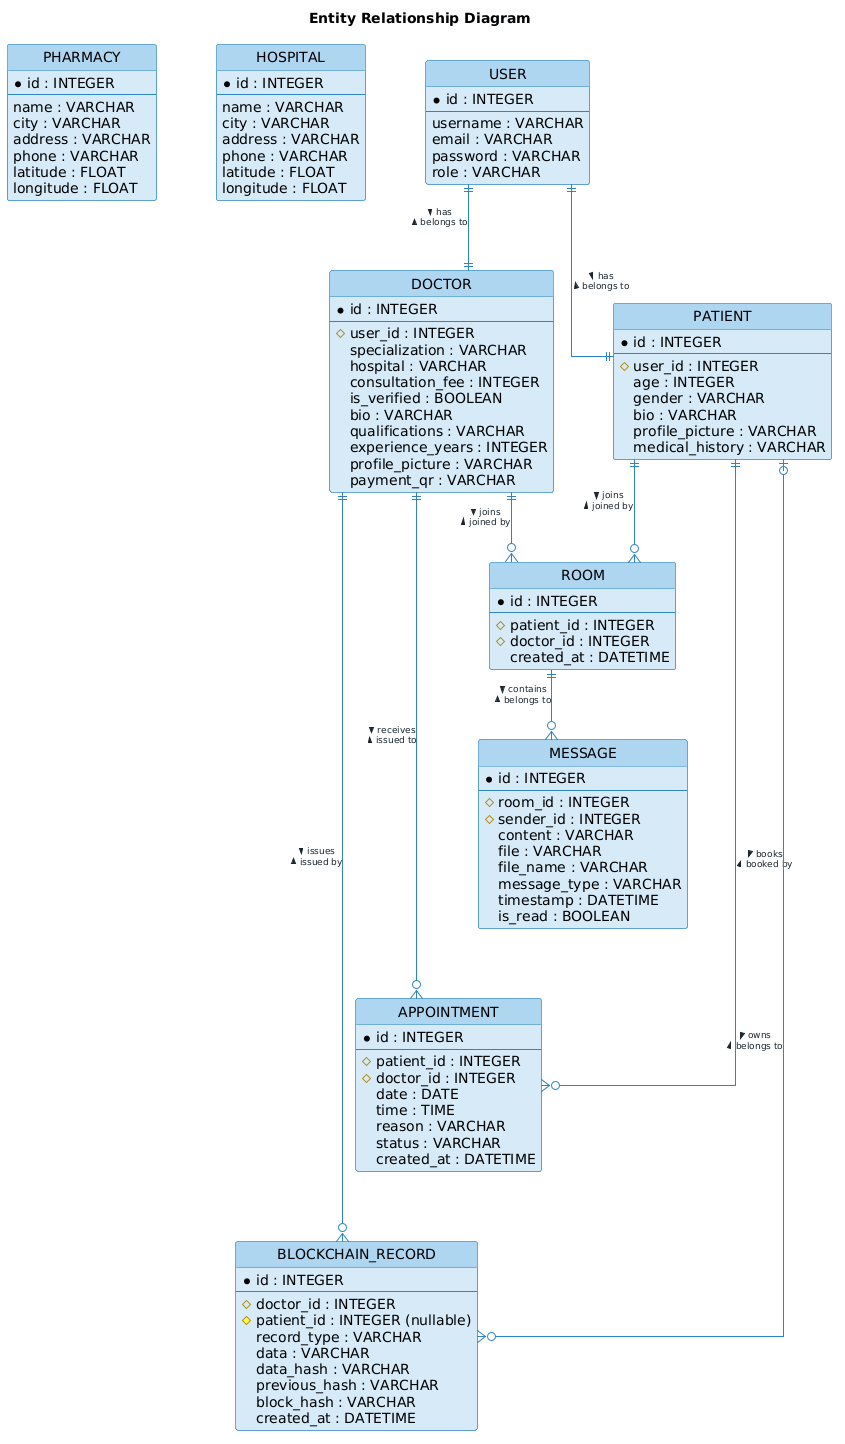

The diagram above was rendered by PlantUML. Its source (embedded in the PNG):
@startuml
title Entity Relationship Diagram
top to bottom direction
skinparam linetype ortho
skinparam ranksep 70
skinparam nodesep 60
skinparam entity {
  BackgroundColor #D6EAF8
  BorderColor #2E86C1
  FontColor #1A252F
  FontSize 11
  HeaderBackgroundColor #AED6F1
  FontStyle plain
}
skinparam entityAttribute {
  BackgroundColor #EBF5FB
  BorderColor #2E86C1
  FontColor #1A252F
}
skinparam arrow {
  Color #2E86C1
  FontSize 9
  FontColor #1A252F
}
skinparam class {
  BackgroundColor #D6EAF8
  BorderColor #2E86C1
  HeaderBackgroundColor #AED6F1
}
hide circle
entity USER {
  * id : INTEGER
  --
  username : VARCHAR
  email : VARCHAR
  password : VARCHAR
  role : VARCHAR
}
entity DOCTOR {
  * id : INTEGER
  --
  # user_id : INTEGER
  specialization : VARCHAR
  hospital : VARCHAR
  consultation_fee : INTEGER
  is_verified : BOOLEAN
  bio : VARCHAR
  qualifications : VARCHAR
  experience_years : INTEGER
  profile_picture : VARCHAR
  payment_qr : VARCHAR
}
entity PATIENT {
  * id : INTEGER
  --
  # user_id : INTEGER
  age : INTEGER
  gender : VARCHAR
  bio : VARCHAR
  profile_picture : VARCHAR
  medical_history : VARCHAR
}
entity ROOM {
  * id : INTEGER
  --
  # patient_id : INTEGER
  # doctor_id : INTEGER
  created_at : DATETIME
}
entity MESSAGE {
  * id : INTEGER
  --
  # room_id : INTEGER
  # sender_id : INTEGER
  content : VARCHAR
  file : VARCHAR
  file_name : VARCHAR
  message_type : VARCHAR
  timestamp : DATETIME
  is_read : BOOLEAN
}
entity APPOINTMENT {
  * id : INTEGER
  --
  # patient_id : INTEGER
  # doctor_id : INTEGER
  date : DATE
  time : TIME
  reason : VARCHAR
  status : VARCHAR
  created_at : DATETIME
}
entity BLOCKCHAIN_RECORD {
  * id : INTEGER
  --
  # doctor_id : INTEGER
  # patient_id : INTEGER (nullable)
  record_type : VARCHAR
  data : VARCHAR
  data_hash : VARCHAR
  previous_hash : VARCHAR
  block_hash : VARCHAR
  created_at : DATETIME
}
entity HOSPITAL {
  * id : INTEGER
  --
  name : VARCHAR
  city : VARCHAR
  address : VARCHAR
  phone : VARCHAR
  latitude : FLOAT
  longitude : FLOAT
}
entity PHARMACY {
  * id : INTEGER
  --
  name : VARCHAR
  city : VARCHAR
  address : VARCHAR
  phone : VARCHAR
  latitude : FLOAT
  longitude : FLOAT
}
' ── Relationships ────────────────────────
USER    ||--|| DOCTOR            : "has >\n< belongs to"
USER    ||--|| PATIENT           : "has >\n< belongs to"
DOCTOR  ||--o{ ROOM              : "joins >\n< joined by"
PATIENT ||--o{ ROOM              : "joins >\n< joined by"
ROOM    ||--o{ MESSAGE           : "contains >\n< belongs to"
PATIENT ||--o{ APPOINTMENT       : "books >\n< booked by"
DOCTOR  ||--o{ APPOINTMENT       : "receives >\n< issued to"
DOCTOR  ||--o{ BLOCKCHAIN_RECORD : "issues >\n< issued by"
PATIENT |o--o{ BLOCKCHAIN_RECORD : "owns >\n< belongs to"
' ── Layout ──────────────────────────────
PHARMACY  -[hidden]right-> HOSPITAL
HOSPITAL  -[hidden]right-> USER
USER      -[hidden]down-> DOCTOR
DOCTOR    -[hidden]right-> PATIENT
DOCTOR    -[hidden]down-> ROOM
PATIENT   -[hidden]down-> ROOM
ROOM      -[hidden]down-> MESSAGE
MESSAGE   -[hidden]down-> APPOINTMENT
APPOINTMENT -[hidden]down-> BLOCKCHAIN_RECORD
PHARMACY  -[hidden]down-> DOCTOR
PHARMACY  -[hidden]down-> APPOINTMENT
PHARMACY  -[hidden]down-> BLOCKCHAIN_RECORD
@enduml